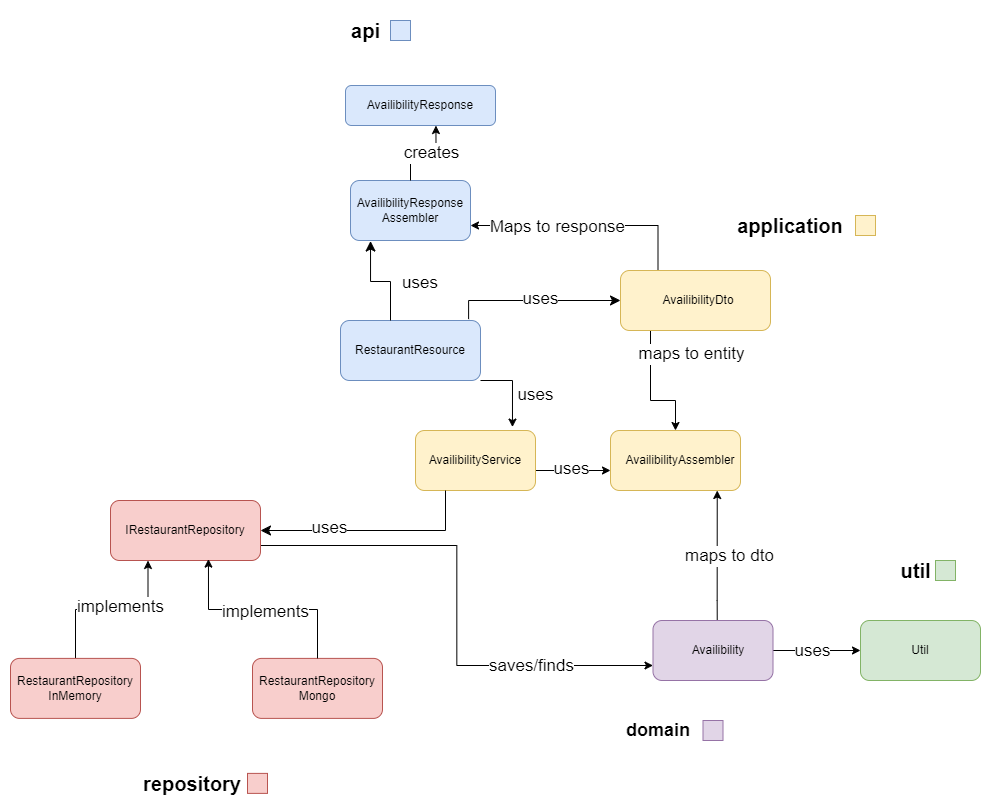

The diagram above was exported from draw.io. Its source (the exported page's mxGraphModel, read from the mxfile embedded in the PNG):
<mxGraphModel dx="2150" dy="1989" grid="1" gridSize="10" guides="1" tooltips="1" connect="1" arrows="1" fold="1" page="1" pageScale="1" pageWidth="827" pageHeight="1169" math="0" shadow="0">
  <root>
    <mxCell id="0" />
    <mxCell id="1" parent="0" />
    <mxCell id="ig7JQsSN_NQ7wNFfWPKe-3" value="api" style="text;html=1;align=center;verticalAlign=middle;resizable=0;points=[];autosize=1;strokeColor=none;fillColor=none;fontStyle=1;fontSize=20;" parent="1" vertex="1">
      <mxGeometry x="140" y="-40" width="50" height="40" as="geometry" />
    </mxCell>
    <mxCell id="ig7JQsSN_NQ7wNFfWPKe-4" value="" style="rounded=1;whiteSpace=wrap;html=1;glass=0;shadow=0;textShadow=0;fillColor=#dae8fc;strokeColor=#6c8ebf;" parent="1" vertex="1">
      <mxGeometry x="140" y="270" width="140" height="60" as="geometry" />
    </mxCell>
    <mxCell id="ig7JQsSN_NQ7wNFfWPKe-5" value="RestaurantResource" style="text;html=1;align=center;verticalAlign=middle;whiteSpace=wrap;rounded=0;" parent="1" vertex="1">
      <mxGeometry x="180" y="285" width="60" height="30" as="geometry" />
    </mxCell>
    <mxCell id="ig7JQsSN_NQ7wNFfWPKe-6" value="" style="rounded=1;whiteSpace=wrap;html=1;fillColor=#dae8fc;strokeColor=#6c8ebf;" parent="1" vertex="1">
      <mxGeometry x="145" y="35" width="150" height="40" as="geometry" />
    </mxCell>
    <mxCell id="ig7JQsSN_NQ7wNFfWPKe-7" value="AvailibilityResponse" style="text;html=1;align=center;verticalAlign=middle;whiteSpace=wrap;rounded=0;" parent="1" vertex="1">
      <mxGeometry x="190" y="40" width="60" height="30" as="geometry" />
    </mxCell>
    <mxCell id="ig7JQsSN_NQ7wNFfWPKe-8" value="" style="edgeStyle=elbowEdgeStyle;elbow=vertical;endArrow=classic;html=1;curved=0;rounded=0;endSize=8;startSize=8;entryX=0.167;entryY=1.009;entryDx=0;entryDy=0;entryPerimeter=0;" parent="1" target="ig7JQsSN_NQ7wNFfWPKe-60" edge="1">
      <mxGeometry width="50" height="50" relative="1" as="geometry">
        <mxPoint x="190" y="270" as="sourcePoint" />
        <mxPoint x="210" y="190" as="targetPoint" />
      </mxGeometry>
    </mxCell>
    <mxCell id="ig7JQsSN_NQ7wNFfWPKe-9" value="&lt;div style=&quot;font-size: 17px;&quot;&gt;uses&lt;/div&gt;" style="text;html=1;align=center;verticalAlign=middle;whiteSpace=wrap;rounded=0;fontSize=17;" parent="1" vertex="1">
      <mxGeometry x="190" y="217.5" width="60" height="30" as="geometry" />
    </mxCell>
    <mxCell id="ig7JQsSN_NQ7wNFfWPKe-11" value="application" style="text;html=1;align=center;verticalAlign=middle;whiteSpace=wrap;rounded=0;fontStyle=1;fontSize=20;" parent="1" vertex="1">
      <mxGeometry x="560" y="160" width="60" height="30" as="geometry" />
    </mxCell>
    <mxCell id="ig7JQsSN_NQ7wNFfWPKe-12" value="" style="rounded=1;whiteSpace=wrap;html=1;fillColor=#fff2cc;strokeColor=#d6b656;" parent="1" vertex="1">
      <mxGeometry x="410" y="380" width="130" height="60" as="geometry" />
    </mxCell>
    <mxCell id="ig7JQsSN_NQ7wNFfWPKe-13" value="AvailibilityAssembler" style="text;html=1;align=center;verticalAlign=middle;whiteSpace=wrap;rounded=0;" parent="1" vertex="1">
      <mxGeometry x="450" y="395" width="60" height="30" as="geometry" />
    </mxCell>
    <mxCell id="ig7JQsSN_NQ7wNFfWPKe-14" style="edgeStyle=orthogonalEdgeStyle;rounded=0;orthogonalLoop=1;jettySize=auto;html=1;entryX=0.5;entryY=0;entryDx=0;entryDy=0;" parent="1" source="ig7JQsSN_NQ7wNFfWPKe-16" target="ig7JQsSN_NQ7wNFfWPKe-12" edge="1">
      <mxGeometry relative="1" as="geometry">
        <Array as="points">
          <mxPoint x="450" y="350" />
          <mxPoint x="475" y="350" />
        </Array>
      </mxGeometry>
    </mxCell>
    <mxCell id="ig7JQsSN_NQ7wNFfWPKe-15" value="maps to entity" style="edgeLabel;html=1;align=center;verticalAlign=middle;resizable=0;points=[];fontSize=17;" parent="ig7JQsSN_NQ7wNFfWPKe-14" connectable="0" vertex="1">
      <mxGeometry x="-0.3167" y="-3" relative="1" as="geometry">
        <mxPoint x="43" y="-20" as="offset" />
      </mxGeometry>
    </mxCell>
    <mxCell id="rGK04DGTxqG6ipuEYtOU-3" style="edgeStyle=orthogonalEdgeStyle;rounded=0;orthogonalLoop=1;jettySize=auto;html=1;exitX=0.25;exitY=0;exitDx=0;exitDy=0;entryX=1;entryY=0.75;entryDx=0;entryDy=0;" parent="1" source="ig7JQsSN_NQ7wNFfWPKe-16" target="ig7JQsSN_NQ7wNFfWPKe-60" edge="1">
      <mxGeometry relative="1" as="geometry" />
    </mxCell>
    <mxCell id="rGK04DGTxqG6ipuEYtOU-5" value="&lt;font style=&quot;font-size: 17px;&quot;&gt;Maps to response&lt;/font&gt;" style="edgeLabel;html=1;align=center;verticalAlign=middle;resizable=0;points=[];" parent="rGK04DGTxqG6ipuEYtOU-3" connectable="0" vertex="1">
      <mxGeometry x="0.2607" y="1" relative="1" as="geometry">
        <mxPoint as="offset" />
      </mxGeometry>
    </mxCell>
    <mxCell id="ig7JQsSN_NQ7wNFfWPKe-16" value="" style="rounded=1;whiteSpace=wrap;html=1;fillColor=#fff2cc;strokeColor=#d6b656;" parent="1" vertex="1">
      <mxGeometry x="420" y="220" width="150" height="60" as="geometry" />
    </mxCell>
    <mxCell id="ig7JQsSN_NQ7wNFfWPKe-17" value="AvailibilityDto" style="text;html=1;align=center;verticalAlign=middle;whiteSpace=wrap;rounded=0;" parent="1" vertex="1">
      <mxGeometry x="467.5" y="235" width="60" height="30" as="geometry" />
    </mxCell>
    <mxCell id="ig7JQsSN_NQ7wNFfWPKe-22" style="edgeStyle=orthogonalEdgeStyle;rounded=0;orthogonalLoop=1;jettySize=auto;html=1;exitX=1;exitY=0.5;exitDx=0;exitDy=0;" parent="1" source="ig7JQsSN_NQ7wNFfWPKe-26" edge="1">
      <mxGeometry relative="1" as="geometry">
        <Array as="points">
          <mxPoint x="335" y="420" />
          <mxPoint x="410" y="420" />
        </Array>
        <mxPoint x="410" y="420" as="targetPoint" />
      </mxGeometry>
    </mxCell>
    <mxCell id="ig7JQsSN_NQ7wNFfWPKe-23" value="uses" style="edgeLabel;html=1;align=center;verticalAlign=middle;resizable=0;points=[];fontSize=17;" parent="ig7JQsSN_NQ7wNFfWPKe-22" connectable="0" vertex="1">
      <mxGeometry x="0.216" y="2" relative="1" as="geometry">
        <mxPoint x="-7" as="offset" />
      </mxGeometry>
    </mxCell>
    <mxCell id="ig7JQsSN_NQ7wNFfWPKe-26" value="" style="rounded=1;whiteSpace=wrap;html=1;fillColor=#fff2cc;strokeColor=#d6b656;" parent="1" vertex="1">
      <mxGeometry x="215" y="380" width="120" height="60" as="geometry" />
    </mxCell>
    <mxCell id="ig7JQsSN_NQ7wNFfWPKe-27" value="Availibility&lt;span style=&quot;background-color: initial;&quot;&gt;Service&lt;/span&gt;" style="text;html=1;align=center;verticalAlign=middle;whiteSpace=wrap;rounded=0;" parent="1" vertex="1">
      <mxGeometry x="245" y="395" width="60" height="30" as="geometry" />
    </mxCell>
    <mxCell id="ig7JQsSN_NQ7wNFfWPKe-28" style="edgeStyle=orthogonalEdgeStyle;rounded=0;orthogonalLoop=1;jettySize=auto;html=1;entryX=0.808;entryY=-0.057;entryDx=0;entryDy=0;entryPerimeter=0;" parent="1" source="ig7JQsSN_NQ7wNFfWPKe-4" target="ig7JQsSN_NQ7wNFfWPKe-26" edge="1">
      <mxGeometry relative="1" as="geometry">
        <Array as="points">
          <mxPoint x="312" y="330" />
        </Array>
      </mxGeometry>
    </mxCell>
    <mxCell id="ig7JQsSN_NQ7wNFfWPKe-30" style="edgeStyle=orthogonalEdgeStyle;rounded=0;orthogonalLoop=1;jettySize=auto;html=1;" parent="1" edge="1">
      <mxGeometry relative="1" as="geometry">
        <Array as="points">
          <mxPoint x="516.73" y="550" />
          <mxPoint x="516.73" y="550" />
        </Array>
        <mxPoint x="516.73" y="570" as="sourcePoint" />
        <mxPoint x="516.73" y="440" as="targetPoint" />
      </mxGeometry>
    </mxCell>
    <mxCell id="ig7JQsSN_NQ7wNFfWPKe-31" value="maps to dto" style="edgeLabel;html=1;align=center;verticalAlign=middle;resizable=0;points=[];fontSize=17;" parent="ig7JQsSN_NQ7wNFfWPKe-30" connectable="0" vertex="1">
      <mxGeometry x="0.39" relative="1" as="geometry">
        <mxPoint x="11" y="25" as="offset" />
      </mxGeometry>
    </mxCell>
    <mxCell id="rGK04DGTxqG6ipuEYtOU-24" style="edgeStyle=orthogonalEdgeStyle;rounded=0;orthogonalLoop=1;jettySize=auto;html=1;entryX=0;entryY=0.5;entryDx=0;entryDy=0;exitX=1;exitY=0.5;exitDx=0;exitDy=0;" parent="1" source="ig7JQsSN_NQ7wNFfWPKe-32" target="rGK04DGTxqG6ipuEYtOU-21" edge="1">
      <mxGeometry relative="1" as="geometry">
        <mxPoint x="780" y="790" as="sourcePoint" />
      </mxGeometry>
    </mxCell>
    <mxCell id="rGK04DGTxqG6ipuEYtOU-25" value="&lt;font style=&quot;font-size: 17px;&quot;&gt;uses&lt;/font&gt;" style="edgeLabel;html=1;align=center;verticalAlign=middle;resizable=0;points=[];" parent="rGK04DGTxqG6ipuEYtOU-24" connectable="0" vertex="1">
      <mxGeometry x="-0.4774" y="5" relative="1" as="geometry">
        <mxPoint x="15" y="5" as="offset" />
      </mxGeometry>
    </mxCell>
    <mxCell id="ig7JQsSN_NQ7wNFfWPKe-32" value="" style="rounded=1;whiteSpace=wrap;html=1;fillColor=#e1d5e7;strokeColor=#9673a6;" parent="1" vertex="1">
      <mxGeometry x="452.5" y="570" width="120" height="60" as="geometry" />
    </mxCell>
    <mxCell id="ig7JQsSN_NQ7wNFfWPKe-33" value="Availibility" style="text;html=1;align=center;verticalAlign=middle;whiteSpace=wrap;rounded=0;" parent="1" vertex="1">
      <mxGeometry x="487.5" y="585" width="60" height="30" as="geometry" />
    </mxCell>
    <mxCell id="ig7JQsSN_NQ7wNFfWPKe-36" value="repository" style="text;html=1;align=center;verticalAlign=middle;whiteSpace=wrap;rounded=0;fontStyle=1;fontSize=20;" parent="1" vertex="1">
      <mxGeometry x="-38" y="717.89" width="60" height="30" as="geometry" />
    </mxCell>
    <mxCell id="ig7JQsSN_NQ7wNFfWPKe-45" value="" style="edgeStyle=elbowEdgeStyle;elbow=vertical;endArrow=classic;html=1;curved=0;rounded=0;endSize=8;startSize=8;exitX=0.915;exitY=-0.023;exitDx=0;exitDy=0;exitPerimeter=0;" parent="1" source="ig7JQsSN_NQ7wNFfWPKe-4" target="ig7JQsSN_NQ7wNFfWPKe-16" edge="1">
      <mxGeometry width="50" height="50" relative="1" as="geometry">
        <mxPoint x="330" y="300" as="sourcePoint" />
        <mxPoint x="370" y="230" as="targetPoint" />
        <Array as="points">
          <mxPoint x="250" y="250" />
        </Array>
      </mxGeometry>
    </mxCell>
    <mxCell id="ig7JQsSN_NQ7wNFfWPKe-46" value="uses" style="edgeLabel;html=1;align=center;verticalAlign=middle;resizable=0;points=[];fontSize=17;" parent="ig7JQsSN_NQ7wNFfWPKe-45" connectable="0" vertex="1">
      <mxGeometry x="-0.1149" y="1" relative="1" as="geometry">
        <mxPoint x="15" y="-1" as="offset" />
      </mxGeometry>
    </mxCell>
    <mxCell id="ig7JQsSN_NQ7wNFfWPKe-47" value="uses" style="text;html=1;align=center;verticalAlign=middle;resizable=0;points=[];autosize=1;strokeColor=none;fillColor=none;fontSize=17;" parent="1" vertex="1">
      <mxGeometry x="305" y="330" width="60" height="30" as="geometry" />
    </mxCell>
    <mxCell id="ig7JQsSN_NQ7wNFfWPKe-51" value="util" style="text;html=1;align=center;verticalAlign=middle;resizable=0;points=[];autosize=1;strokeColor=none;fillColor=none;fontStyle=1;fontSize=20;" parent="1" vertex="1">
      <mxGeometry x="690" y="500" width="50" height="40" as="geometry" />
    </mxCell>
    <mxCell id="ig7JQsSN_NQ7wNFfWPKe-54" value="" style="edgeStyle=elbowEdgeStyle;elbow=vertical;endArrow=classic;html=1;curved=0;rounded=0;endSize=8;startSize=8;entryX=1;entryY=0.5;entryDx=0;entryDy=0;exitX=0.25;exitY=1;exitDx=0;exitDy=0;" parent="1" source="ig7JQsSN_NQ7wNFfWPKe-26" target="rGK04DGTxqG6ipuEYtOU-9" edge="1">
      <mxGeometry width="50" height="50" relative="1" as="geometry">
        <mxPoint x="280" y="548" as="sourcePoint" />
        <mxPoint x="27.5" y="670" as="targetPoint" />
        <Array as="points">
          <mxPoint x="320" y="480" />
        </Array>
      </mxGeometry>
    </mxCell>
    <mxCell id="ig7JQsSN_NQ7wNFfWPKe-55" value="&lt;div style=&quot;font-size: 17px;&quot;&gt;uses&lt;/div&gt;" style="edgeLabel;html=1;align=center;verticalAlign=middle;resizable=0;points=[];fontSize=17;" parent="ig7JQsSN_NQ7wNFfWPKe-54" connectable="0" vertex="1">
      <mxGeometry x="0.4038" y="-3" relative="1" as="geometry">
        <mxPoint x="1" as="offset" />
      </mxGeometry>
    </mxCell>
    <mxCell id="ig7JQsSN_NQ7wNFfWPKe-56" value="domain" style="text;html=1;align=center;verticalAlign=middle;whiteSpace=wrap;rounded=0;fontStyle=1;fontSize=18;" parent="1" vertex="1">
      <mxGeometry x="427.5" y="665" width="60" height="30" as="geometry" />
    </mxCell>
    <mxCell id="ig7JQsSN_NQ7wNFfWPKe-60" value="AvailibilityResponse&lt;div&gt;Assembler&lt;/div&gt;" style="rounded=1;whiteSpace=wrap;html=1;fillColor=#dae8fc;strokeColor=#6c8ebf;" parent="1" vertex="1">
      <mxGeometry x="150" y="130" width="120" height="60" as="geometry" />
    </mxCell>
    <mxCell id="ig7JQsSN_NQ7wNFfWPKe-84" style="edgeStyle=orthogonalEdgeStyle;rounded=0;orthogonalLoop=1;jettySize=auto;html=1;exitX=0.5;exitY=0;exitDx=0;exitDy=0;entryX=0.603;entryY=1.001;entryDx=0;entryDy=0;entryPerimeter=0;" parent="1" source="ig7JQsSN_NQ7wNFfWPKe-60" target="ig7JQsSN_NQ7wNFfWPKe-6" edge="1">
      <mxGeometry relative="1" as="geometry">
        <Array as="points">
          <mxPoint x="210" y="103" />
          <mxPoint x="236" y="103" />
        </Array>
      </mxGeometry>
    </mxCell>
    <mxCell id="ig7JQsSN_NQ7wNFfWPKe-85" value="&lt;font style=&quot;font-size: 17px;&quot;&gt;creates&lt;/font&gt;" style="edgeLabel;html=1;align=center;verticalAlign=middle;resizable=0;points=[];" parent="ig7JQsSN_NQ7wNFfWPKe-84" connectable="0" vertex="1">
      <mxGeometry x="0.1713" y="1" relative="1" as="geometry">
        <mxPoint as="offset" />
      </mxGeometry>
    </mxCell>
    <mxCell id="ig7JQsSN_NQ7wNFfWPKe-89" value="" style="rounded=0;whiteSpace=wrap;html=1;fillColor=#dae8fc;strokeColor=#6c8ebf;" parent="1" vertex="1">
      <mxGeometry x="190" y="-30" width="20" height="20" as="geometry" />
    </mxCell>
    <mxCell id="ig7JQsSN_NQ7wNFfWPKe-96" value="" style="rounded=0;whiteSpace=wrap;html=1;fillColor=#fff2cc;strokeColor=#d6b656;" parent="1" vertex="1">
      <mxGeometry x="655" y="165" width="20" height="20" as="geometry" />
    </mxCell>
    <mxCell id="rGK04DGTxqG6ipuEYtOU-8" value="" style="rounded=0;whiteSpace=wrap;html=1;fillColor=#e1d5e7;strokeColor=#9673a6;" parent="1" vertex="1">
      <mxGeometry x="502.5" y="670" width="20" height="20" as="geometry" />
    </mxCell>
    <mxCell id="h_qvv9VGn7TzyLD0E_SY-8" style="edgeStyle=orthogonalEdgeStyle;rounded=0;orthogonalLoop=1;jettySize=auto;html=1;exitX=1;exitY=0.75;exitDx=0;exitDy=0;entryX=0;entryY=0.75;entryDx=0;entryDy=0;" parent="1" source="rGK04DGTxqG6ipuEYtOU-9" target="ig7JQsSN_NQ7wNFfWPKe-32" edge="1">
      <mxGeometry relative="1" as="geometry" />
    </mxCell>
    <mxCell id="h_qvv9VGn7TzyLD0E_SY-9" value="&lt;font style=&quot;font-size: 17px;&quot;&gt;saves/finds&lt;/font&gt;" style="edgeLabel;html=1;align=center;verticalAlign=middle;resizable=0;points=[];" parent="h_qvv9VGn7TzyLD0E_SY-8" connectable="0" vertex="1">
      <mxGeometry x="0.4417" y="4" relative="1" as="geometry">
        <mxPoint x="20" y="4" as="offset" />
      </mxGeometry>
    </mxCell>
    <mxCell id="rGK04DGTxqG6ipuEYtOU-9" value="IRestaurantRepository" style="rounded=1;whiteSpace=wrap;html=1;fillColor=#f8cecc;strokeColor=#b85450;" parent="1" vertex="1">
      <mxGeometry x="-90" y="450" width="150" height="60" as="geometry" />
    </mxCell>
    <mxCell id="rGK04DGTxqG6ipuEYtOU-15" style="edgeStyle=orthogonalEdgeStyle;rounded=0;orthogonalLoop=1;jettySize=auto;html=1;exitX=0.5;exitY=0;exitDx=0;exitDy=0;entryX=0.25;entryY=1;entryDx=0;entryDy=0;" parent="1" source="rGK04DGTxqG6ipuEYtOU-12" target="rGK04DGTxqG6ipuEYtOU-9" edge="1">
      <mxGeometry relative="1" as="geometry" />
    </mxCell>
    <mxCell id="rGK04DGTxqG6ipuEYtOU-18" value="&lt;font style=&quot;font-size: 17px;&quot;&gt;implements&lt;/font&gt;" style="edgeLabel;html=1;align=center;verticalAlign=middle;resizable=0;points=[];" parent="rGK04DGTxqG6ipuEYtOU-15" connectable="0" vertex="1">
      <mxGeometry x="0.0978" y="3" relative="1" as="geometry">
        <mxPoint as="offset" />
      </mxGeometry>
    </mxCell>
    <mxCell id="rGK04DGTxqG6ipuEYtOU-12" value="RestaurantRepository&lt;div&gt;InMemory&lt;/div&gt;" style="rounded=1;whiteSpace=wrap;html=1;fillColor=#f8cecc;strokeColor=#b85450;" parent="1" vertex="1">
      <mxGeometry x="-190" y="607.89" width="130" height="60" as="geometry" />
    </mxCell>
    <mxCell id="rGK04DGTxqG6ipuEYtOU-14" value="RestaurantRepository&lt;div&gt;Mongo&lt;/div&gt;" style="rounded=1;whiteSpace=wrap;html=1;fillColor=#f8cecc;strokeColor=#b85450;" parent="1" vertex="1">
      <mxGeometry x="52" y="607.89" width="130" height="60" as="geometry" />
    </mxCell>
    <mxCell id="rGK04DGTxqG6ipuEYtOU-16" style="edgeStyle=orthogonalEdgeStyle;rounded=0;orthogonalLoop=1;jettySize=auto;html=1;exitX=0.5;exitY=0;exitDx=0;exitDy=0;entryX=0.653;entryY=0.977;entryDx=0;entryDy=0;entryPerimeter=0;" parent="1" source="rGK04DGTxqG6ipuEYtOU-14" target="rGK04DGTxqG6ipuEYtOU-9" edge="1">
      <mxGeometry relative="1" as="geometry" />
    </mxCell>
    <mxCell id="rGK04DGTxqG6ipuEYtOU-17" value="&lt;font style=&quot;font-size: 17px;&quot;&gt;implements&lt;/font&gt;" style="edgeLabel;html=1;align=center;verticalAlign=middle;resizable=0;points=[];" parent="rGK04DGTxqG6ipuEYtOU-16" connectable="0" vertex="1">
      <mxGeometry x="-0.0234" y="2" relative="1" as="geometry">
        <mxPoint as="offset" />
      </mxGeometry>
    </mxCell>
    <mxCell id="rGK04DGTxqG6ipuEYtOU-19" value="" style="rounded=0;whiteSpace=wrap;html=1;fillColor=#f8cecc;strokeColor=#b85450;" parent="1" vertex="1">
      <mxGeometry x="47" y="722.89" width="20" height="20" as="geometry" />
    </mxCell>
    <mxCell id="rGK04DGTxqG6ipuEYtOU-20" value="" style="rounded=0;whiteSpace=wrap;html=1;fillColor=#d5e8d4;strokeColor=#82b366;" parent="1" vertex="1">
      <mxGeometry x="735" y="510" width="20" height="20" as="geometry" />
    </mxCell>
    <mxCell id="rGK04DGTxqG6ipuEYtOU-21" value="Util" style="rounded=1;whiteSpace=wrap;html=1;fillColor=#d5e8d4;strokeColor=#82b366;" parent="1" vertex="1">
      <mxGeometry x="660" y="570" width="120" height="60" as="geometry" />
    </mxCell>
  </root>
</mxGraphModel>